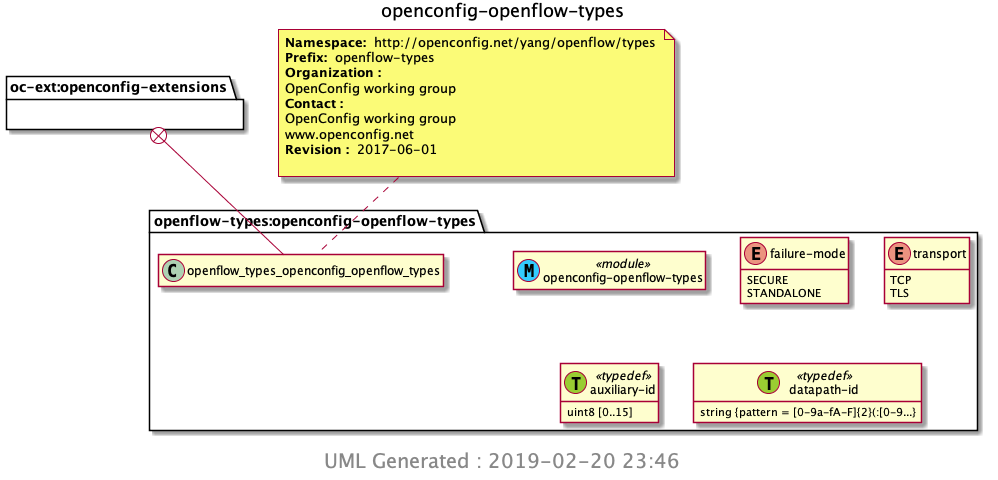

The diagram above was rendered by PlantUML. Its source (embedded in the PNG):
@startuml img/openconfig-openflow-types.png 
hide empty fields 
hide empty methods 
hide <<case>> circle
hide <<augment>> circle
hide <<choice>> circle
hide <<leafref>> stereotype
hide <<leafref>> circle
page 1x1 
Title openconfig-openflow-types 
package "oc-ext:openconfig-extensions" as oc_ext_openconfig_extensions { 
} 
note top of openflow_types_openconfig_openflow_types : <b>Namespace: </b> http://openconfig.net/yang/openflow/types \n<b>Prefix: </b> openflow-types \n<b>Organization : </b>\nOpenConfig working group \n<b>Contact : </b>\nOpenConfig working group \nwww.openconfig.net \n<b>Revision : </b> 2017-06-01 \n
package "openflow-types:openconfig-openflow-types" as openflow_types_openconfig_openflow_types { 
oc_ext_openconfig_extensions +-- openflow_types_openconfig_openflow_types
class "openconfig-openflow-types" as openconfig_openflow_types << (M, #33CCFF) module>> 
enum "failure-mode" as openconfig_openflow_types_I_failure_mode {
SECURE
STANDALONE
}
enum "transport" as openconfig_openflow_types_I_transport {
TCP
TLS
}
class "auxiliary-id" as auxiliary_id << (T, YellowGreen) typedef>>
auxiliary_id : uint8 [0..15]
class "datapath-id" as datapath_id << (T, YellowGreen) typedef>>
datapath_id : string {pattern = [0-9a-fA-F]{2}(:[0-9...}
} 

center footer
 <size:20> UML Generated : 2019-02-20 23:46 </size>
 endfooter 
@enduml